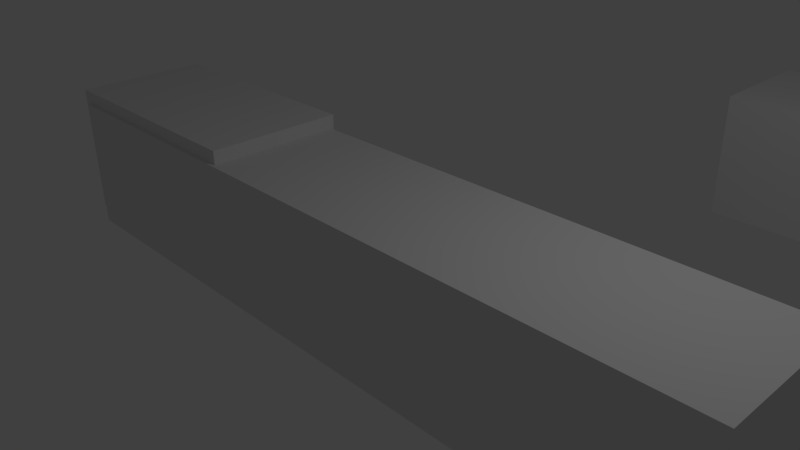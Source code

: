 # Source: Level13.blend  (saved by Blender 2.76.0; exported with 4.5.12 LTS)
import bpy
from mathutils import Matrix  # noqa: F401  (used for matrix-valued properties, if any)

bpy.ops.wm.read_factory_settings(use_empty=True)
scene = bpy.context.scene
scene.name = 'Scene'

# ---- collections
col_collection_1 = bpy.data.collections.new('Collection 1'); scene.collection.children.link(col_collection_1)

# ---- materials (node trees are filled in below, after node groups)
mat_material = bpy.data.materials.new('Material')
mat_material.alpha_threshold = 0.0
mat_material.use_transparent_shadow = False
mat_material.roughness = 0.5
mat_material.line_color = (0.0, 0.0, 0.0, 1.0)
mat_material_001 = bpy.data.materials.new('Material.001')
mat_material_001.alpha_threshold = 0.0
mat_material_001.use_transparent_shadow = False
mat_material_001.roughness = 0.5
mat_material_001.line_color = (0.0, 0.0, 0.0, 1.0)
mat_material_002 = bpy.data.materials.new('Material.002')
mat_material_002.alpha_threshold = 0.0
mat_material_002.use_transparent_shadow = False
mat_material_002.roughness = 0.5
mat_material_002.line_color = (0.0, 0.0, 0.0, 1.0)

# ---- material node trees

# ---- world
world_world = bpy.data.worlds.new('World'); scene.world = world_world
world_world.color = (0.05088, 0.05088, 0.05088)
world_world.use_sun_shadow = False
world_world.sun_shadow_jitter_overblur = 0.0
world_world.cycles.sampling_method = 'MANUAL'
world_world.cycles.sample_map_resolution = 256

# ---- cameras
cam_camera = bpy.data.cameras.new('Camera')
cam_camera.clip_end = 100.0
cam_camera.lens = 35.0
cam_camera.sensor_width = 32.0
cam_camera.sensor_height = 18.0
cam_camera.ortho_scale = 7.314
cam_camera.dof.focus_distance = 0.0
cam_camera.dof.aperture_fstop = 128.0

# ---- lights
light_lamp = bpy.data.lights.new('Lamp', 'POINT')
light_lamp.transmission_factor = 0.0
light_lamp.cutoff_distance = 30.0
light_lamp.energy = 100.0
light_lamp.shadow_buffer_clip_start = 1.001
light_lamp.shadow_soft_size = 0.1
light_lamp.shadow_maximum_resolution = 0.006
light_lamp.use_absolute_resolution = True
light_lamp.cycles.use_multiple_importance_sampling = False

# ---- meshes
me_cube = bpy.data.meshes.new('Cube')
me_cube.from_pydata([(1.0, 1.0, -1.0), (1.0, -1.0, -1.0), (-1.0, -1.0, -1.0), (-1.0, 1.0, -1.0), (1.0, 1.0, 1.0), (1.0, -1.0, 1.0), (-1.0, -1.0, 1.0), (-1.0, 1.0, 1.0)], [], [(0, 1, 2, 3), (4, 7, 6, 5), (0, 4, 5, 1), (1, 5, 6, 2), (2, 6, 7, 3), (4, 0, 3, 7)])
me_cube.materials.append(mat_material)
me_cube.use_remesh_preserve_volume = False
me_cube.use_remesh_preserve_attributes = False
me_cube.use_mirror_vertex_groups = False
me_cube.update()
me_cube_001 = bpy.data.meshes.new('Cube.001')
me_cube_001.from_pydata([(1.0, 1.0, -1.0), (1.0, -1.0, -1.0), (-1.0, -1.0, -1.0), (-1.0, 1.0, -1.0), (1.0, 1.0, 1.0), (1.0, -1.0, 1.0), (-1.0, -1.0, 1.0), (-1.0, 1.0, 1.0)], [], [(0, 1, 2, 3), (4, 7, 6, 5), (0, 4, 5, 1), (1, 5, 6, 2), (2, 6, 7, 3), (4, 0, 3, 7)])
_uv = me_cube_001.uv_layers.new(name='UVMap')
_uv.uv.foreach_set('vector', [0.3335, 0.3335, 0.3335, 0.6665, 0.6665, 0.6665, 0.6665, 0.3335, 0.0001998, 0.6665, 0.0001999, 0.3335, 0.3331, 0.3335, 0.3331, 0.6665, 0.3331, 0.9998, 0.0001998, 0.9998, 0.0001998, 0.6669, 0.3331, 0.6669, 0.6669, 0.3331, 0.6669, 0.0001998, 0.9998, 0.0001998, 0.9998, 0.3331, 0.3331, 0.0001998, 0.0001998, 0.0001998, 0.0001998, 0.3331, 0.3331, 0.3331, 0.3335, 0.3331, 0.6665, 0.3331, 0.6665, 0.0001998, 0.3335, 0.0001998])
me_cube_001.materials.append(mat_material_001)
me_cube_001.use_remesh_preserve_volume = False
me_cube_001.use_remesh_preserve_attributes = False
me_cube_001.use_mirror_vertex_groups = False
me_cube_001.update()
me_cube_002 = bpy.data.meshes.new('Cube.002')
me_cube_002.from_pydata([(1.0, 1.0, -1.0), (1.0, -1.0, -1.0), (-1.0, -1.0, -1.0), (-1.0, 1.0, -1.0), (1.0, 1.0, 1.0), (1.0, -1.0, 1.0), (-1.0, -1.0, 1.0), (-1.0, 1.0, 1.0)], [], [(0, 1, 2, 3), (4, 7, 6, 5), (0, 4, 5, 1), (1, 5, 6, 2), (2, 6, 7, 3), (4, 0, 3, 7)])
_uv = me_cube_002.uv_layers.new(name='UVMap')
_uv.uv.foreach_set('vector', [0.6669, 0.3331, 0.9998, 0.3331, 0.9998, 0.0001998, 0.6669, 0.0001998, 0.3335, 0.6665, 0.3335, 0.3335, 0.6665, 0.3335, 0.6665, 0.6665, 0.3331, 0.3331, 0.0001998, 0.3331, 0.0001998, 0.0001998, 0.3331, 0.0001999, 0.3335, 0.3331, 0.3335, 0.0001998, 0.6665, 0.0001998, 0.6665, 0.3331, 0.3331, 0.6669, 0.0001998, 0.6669, 0.0001998, 0.9998, 0.3331, 0.9998, 0.0001998, 0.3335, 0.0001998, 0.6665, 0.3331, 0.6665, 0.3331, 0.3335])
me_cube_002.materials.append(mat_material_002)
me_cube_002.use_remesh_preserve_volume = False
me_cube_002.use_remesh_preserve_attributes = False
me_cube_002.use_mirror_vertex_groups = False
me_cube_002.update()

# ---- objects
ob_cube = bpy.data.objects.new('Cube', me_cube)
ob_lamp = bpy.data.objects.new('Lamp', light_lamp)
ob_camera = bpy.data.objects.new('Camera', cam_camera)
ob_cube_001 = bpy.data.objects.new('Cube.001', me_cube_001)
ob_cube_002 = bpy.data.objects.new('Cube.002', me_cube_002)

# ---- transforms, parenting, visibility, modifiers, constraints
ob_cube.location = (0.0, -0.1251, 0.0)
ob_cube.scale = (5.376, 1.0, 1.0)
ob_cube.lock_rotations_4d = False
ob_cube.empty_display_type = 'ARROWS'
ob_cube.lineart.crease_threshold = 0.0
ob_lamp.location = (4.076, 1.005, 5.904)
ob_lamp.rotation_euler = (0.6503, 0.05522, 1.866)
ob_lamp.lock_rotations_4d = False
ob_lamp.empty_display_type = 'ARROWS'
ob_lamp.color = (0.0, 0.0, 0.0, 0.0)
ob_lamp.lineart.crease_threshold = 0.0
ob_camera.location = (7.481, -6.508, 5.344)
ob_camera.rotation_euler = (1.109, 0.01082, 0.8149)
ob_camera.lock_rotations_4d = False
ob_camera.empty_display_type = 'ARROWS'
ob_camera.color = (0.0, 0.0, 0.0, 0.0)
ob_camera.display_type = 'WIRE'
ob_camera.lineart.crease_threshold = 0.0
ob_cube_001.location = (3.265, 7.215, 0.0)
ob_cube_001.scale = (1.832, 1.0, 1.0)
ob_cube_001.lock_rotations_4d = False
ob_cube_001.empty_display_type = 'ARROWS'
ob_cube_001.lineart.crease_threshold = 0.0
ob_cube_002.location = (-3.693, -0.07508, 0.1963)
ob_cube_002.scale = (1.832, 1.0, 1.0)
ob_cube_002.lock_rotations_4d = False
ob_cube_002.empty_display_type = 'ARROWS'
ob_cube_002.lineart.crease_threshold = 0.0

# ---- collection membership
col_collection_1.objects.link(ob_cube)
col_collection_1.objects.link(ob_lamp)
col_collection_1.objects.link(ob_camera)
col_collection_1.objects.link(ob_cube_001)
col_collection_1.objects.link(ob_cube_002)

# ---- scene / render settings (as saved in the file)
scene.camera = ob_camera
scene.frame_start = 1; scene.frame_end = 250; scene.frame_set(1)
scene.render.engine = 'BLENDER_EEVEE_NEXT'
scene.render.resolution_percentage = 50
scene.render.dither_intensity = 0.0
scene.cycles.use_denoising = False
scene.cycles.samples = 10
scene.cycles.sampling_pattern = 'TABULATED_SOBOL'
scene.cycles.light_sampling_threshold = 0.0
scene.cycles.use_adaptive_sampling = False
scene.cycles.use_light_tree = False
scene.cycles.blur_glossy = 0.0
scene.cycles.pixel_filter_type = 'GAUSSIAN'
scene.cycles.sample_clamp_indirect = 0.0
scene.view_settings.view_transform = 'Standard'
bpy.context.view_layer.update()
